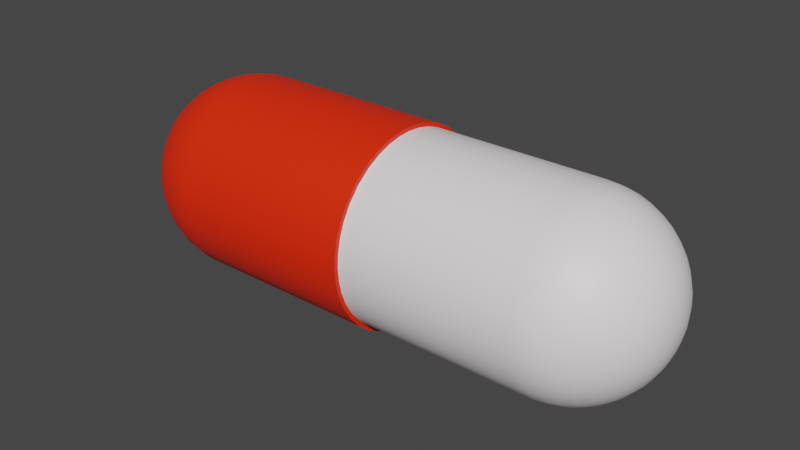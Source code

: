 # Source: antibiotic.blend  (saved by Blender 3.3.6; exported with 4.5.12 LTS)
import bpy
from mathutils import Matrix  # noqa: F401  (used for matrix-valued properties, if any)

bpy.ops.wm.read_factory_settings(use_empty=True)
scene = bpy.context.scene
scene.name = 'Scene'

# ---- collections
col_collection = bpy.data.collections.new('Collection'); scene.collection.children.link(col_collection)

# ---- materials (node trees are filled in below, after node groups)
mat_material_001 = bpy.data.materials.new('Material.001')
mat_material_001.use_transparent_shadow = False
mat_material_002 = bpy.data.materials.new('Material.002')
mat_material_002.use_transparent_shadow = False

# ---- node groups
ng_auto_smooth = bpy.data.node_groups.new('Auto Smooth', 'GeometryNodeTree')
_s = ng_auto_smooth.interface.new_socket(name='Geometry', in_out='OUTPUT', socket_type='NodeSocketGeometry')
_s = ng_auto_smooth.interface.new_socket(name='Geometry', in_out='INPUT', socket_type='NodeSocketGeometry')
_s = ng_auto_smooth.interface.new_socket(name='Angle', in_out='INPUT', socket_type='NodeSocketFloat')
_s.subtype = 'ANGLE'
_s.min_value = 0.0
_s.max_value = 3.142
ng_auto_smooth.is_modifier = True
_N = ng_auto_smooth.nodes; _L = ng_auto_smooth.links
n0 = _N.new('NodeGroupOutput'); n0.name = 'Group Output'; n0.location = (480, -100)
n1 = _N.new('NodeGroupInput'); n1.name = 'Group Input'; n1.location = (-420, -300)
n2 = _N.new('NodeGroupInput'); n2.name = 'Group Input.001'; n2.location = (-60, -100)
n3 = _N.new('GeometryNodeSetShadeSmooth'); n3.name = 'Set Shade Smooth'; n3.location = (120, -100)
n3.domain = 'EDGE'
n4 = _N.new('GeometryNodeSetShadeSmooth'); n4.name = 'Set Shade Smooth.001'; n4.location = (300, -100)
n5 = _N.new('GeometryNodeInputMeshEdgeAngle'); n5.name = 'Edge Angle'; n5.location = (-420, -220)
n6 = _N.new('GeometryNodeInputEdgeSmooth'); n6.name = 'Is Edge Smooth'; n6.location = (-60, -160)
n7 = _N.new('GeometryNodeInputShadeSmooth'); n7.name = 'Is Face Smooth'; n7.location = (-240, -340)
n8 = _N.new('FunctionNodeBooleanMath'); n8.name = 'Boolean Math'; n8.location = (-60, -220)
n9 = _N.new('FunctionNodeCompare'); n9.name = 'Compare'; n9.location = (-240, -180)
n9.operation = 'LESS_EQUAL'
_L.new(n5.outputs[0], n9.inputs[0])
_L.new(n4.outputs[0], n0.inputs[0])
_L.new(n1.outputs[1], n9.inputs[1])
_L.new(n9.outputs[0], n8.inputs[0])
_L.new(n7.outputs[0], n8.inputs[1])
_L.new(n2.outputs[0], n3.inputs[0])
_L.new(n6.outputs[0], n3.inputs[1])
_L.new(n3.outputs[0], n4.inputs[0])
_L.new(n8.outputs[0], n3.inputs[2])
n0.is_active_output = True

# ---- material node trees
mat_material_001.use_nodes = True; mat_material_001.node_tree.nodes.clear()
_N = mat_material_001.node_tree.nodes; _L = mat_material_001.node_tree.links
n0 = _N.new('ShaderNodeBsdfPrincipled'); n0.name = 'Principled BSDF'; n0.location = (10, 300)
n0.distribution = 'GGX'
n0.subsurface_method = 'RANDOM_WALK_SKIN'
n0.inputs[0].default_value = (1.0, 0.9305, 0.966, 1.0)
n0.inputs[3].default_value = 1.45
n0.inputs[27].default_value = (0.0, 0.0, 0.0, 1.0)
n0.inputs[28].default_value = 1.0
n1 = _N.new('ShaderNodeOutputMaterial'); n1.name = 'Material Output'; n1.location = (300, 300)
_L.new(n0.outputs[0], n1.inputs[0])
n1.is_active_output = True
mat_material_002.use_nodes = True; mat_material_002.node_tree.nodes.clear()
_N = mat_material_002.node_tree.nodes; _L = mat_material_002.node_tree.links
n0 = _N.new('ShaderNodeBsdfPrincipled'); n0.name = 'Principled BSDF'; n0.location = (10, 300)
n0.distribution = 'GGX'
n0.subsurface_method = 'RANDOM_WALK_SKIN'
n0.inputs[0].default_value = (1.0, 0.02324, 0.0, 1.0)
n0.inputs[3].default_value = 1.45
n0.inputs[27].default_value = (0.0, 0.0, 0.0, 1.0)
n0.inputs[28].default_value = 1.0
n1 = _N.new('ShaderNodeOutputMaterial'); n1.name = 'Material Output'; n1.location = (300, 300)
_L.new(n0.outputs[0], n1.inputs[0])
n1.is_active_output = True

# ---- world
world_world = bpy.data.worlds.new('World'); scene.world = world_world
world_world.use_nodes = True; world_world.node_tree.nodes.clear()
_N = world_world.node_tree.nodes; _L = world_world.node_tree.links
n0 = _N.new('ShaderNodeOutputWorld'); n0.name = 'World Output'; n0.location = (300, 300)
n1 = _N.new('ShaderNodeBackground'); n1.name = 'Background'; n1.location = (10, 300)
n1.inputs[0].default_value = (0.05088, 0.05088, 0.05088, 1.0)
_L.new(n1.outputs[0], n0.inputs[0])
n0.is_active_output = True
world_world.color = (0.05088, 0.05088, 0.05088)
world_world.use_sun_shadow = False
world_world.sun_shadow_jitter_overblur = 0.0

# ---- meshes
me_roundcube = bpy.data.meshes.new('Roundcube')
me_roundcube.from_pydata([(2.452, 0.5774, -0.5774), (2.337, 0.6272, -0.6272), (2.221, 0.6633, -0.6633), (2.106, 0.688, -0.688), (1.99, 0.7024, -0.7024), (1.875, 0.7071, -0.7071), (-0.04595, 0.7071, -0.7071), (2.502, 0.6272, -0.4619), (2.377, 0.7047, -0.5017), (2.251, 0.7595, -0.5307), (2.126, 0.7963, -0.5504), (2.0, 0.8176, -0.5619), (1.875, 0.8246, -0.5657), (-0.04595, 0.8246, -0.5657), (2.538, 0.6633, -0.3464), (2.406, 0.7595, -0.3763), (2.273, 0.8266, -0.398), (2.14, 0.8713, -0.4128), (2.008, 0.8971, -0.4214), (1.875, 0.9055, -0.4243), (-0.04595, 0.9055, -0.4243), (2.563, 0.688, -0.2309), (2.425, 0.7963, -0.2509), (2.288, 0.8713, -0.2653), (2.15, 0.9212, -0.2752), (2.013, 0.9498, -0.281), (1.875, 0.9592, -0.2828), (-0.04595, 0.9592, -0.2828), (2.577, 0.7024, -0.1155), (2.437, 0.8176, -0.1254), (2.296, 0.8971, -0.1327), (2.156, 0.9498, -0.1376), (2.015, 0.9801, -0.1405), (1.875, 0.9899, -0.1414), (-0.04595, 0.9899, -0.1414), (2.582, 0.7071, 0.0), (2.441, 0.8246, 0.0), (2.299, 0.9055, 0.0), (2.158, 0.9592, 0.0), (2.016, 0.9899, 0.0), (1.875, 1.0, 0.0), (-0.04595, 1.0, 0.0), (2.577, 0.7024, 0.1155), (2.437, 0.8176, 0.1254), (2.296, 0.8971, 0.1327), (2.156, 0.9498, 0.1376), (2.015, 0.9801, 0.1405), (1.875, 0.9899, 0.1414), (-0.04595, 0.9899, 0.1414), (2.563, 0.688, 0.2309), (2.425, 0.7963, 0.2509), (2.288, 0.8713, 0.2653), (2.15, 0.9212, 0.2752), (2.013, 0.9498, 0.281), (1.875, 0.9592, 0.2828), (-0.04595, 0.9592, 0.2828), (2.538, 0.6633, 0.3464), (2.406, 0.7595, 0.3763), (2.273, 0.8266, 0.398), (2.14, 0.8713, 0.4128), (2.008, 0.8971, 0.4214), (1.875, 0.9055, 0.4243), (-0.04595, 0.9055, 0.4243), (2.502, 0.6272, 0.4619), (2.377, 0.7047, 0.5017), (2.251, 0.7595, 0.5307), (2.126, 0.7963, 0.5504), (2.0, 0.8176, 0.5619), (1.875, 0.8246, 0.5657), (-0.04595, 0.8246, 0.5657), (-0.04595, -0.7071, -0.7071), (1.875, -0.7071, -0.7071), (1.99, -0.7024, -0.7024), (2.106, -0.688, -0.688), (2.221, -0.6633, -0.6633), (2.337, -0.6272, -0.6272), (-0.04595, -0.8246, -0.5657), (1.875, -0.8246, -0.5657), (2.0, -0.8176, -0.5619), (2.126, -0.7963, -0.5504), (2.251, -0.7595, -0.5307), (2.377, -0.7047, -0.5017), (-0.04595, -0.9055, -0.4243), (1.875, -0.9055, -0.4243), (2.008, -0.8971, -0.4214), (2.14, -0.8713, -0.4128), (2.273, -0.8266, -0.398), (2.406, -0.7595, -0.3763), (-0.04595, -0.9592, -0.2828), (1.875, -0.9592, -0.2828), (2.013, -0.9498, -0.281), (2.15, -0.9212, -0.2752), (2.288, -0.8713, -0.2653), (2.425, -0.7963, -0.2509), (-0.04595, -0.9899, -0.1414), (1.875, -0.9899, -0.1414), (2.015, -0.9801, -0.1405), (2.156, -0.9498, -0.1376), (2.296, -0.8971, -0.1327), (2.437, -0.8176, -0.1254), (-0.04595, -1.0, 0.0), (1.875, -1.0, 0.0), (2.016, -0.9899, 0.0), (2.158, -0.9592, 0.0), (2.299, -0.9055, 0.0), (2.441, -0.8246, 0.0), (-0.04595, -0.9899, 0.1414), (1.875, -0.9899, 0.1414), (2.015, -0.9801, 0.1405), (2.156, -0.9498, 0.1376), (2.296, -0.8971, 0.1327), (2.437, -0.8176, 0.1254), (-0.04595, -0.9592, 0.2828), (1.875, -0.9592, 0.2828), (2.013, -0.9498, 0.281), (2.15, -0.9212, 0.2752), (2.288, -0.8713, 0.2653), (2.425, -0.7963, 0.2509), (-0.04595, -0.9055, 0.4243), (1.875, -0.9055, 0.4243), (2.008, -0.8971, 0.4214), (2.14, -0.8713, 0.4128), (2.273, -0.8266, 0.398), (2.406, -0.7595, 0.3763), (-0.04595, -0.8246, 0.5657), (1.875, -0.8246, 0.5657), (2.0, -0.8176, 0.5619), (2.126, -0.7963, 0.5504), (2.251, -0.7595, 0.5307), (2.377, -0.7047, 0.5017), (2.452, -0.5774, -0.5774), (2.502, -0.4619, -0.6272), (2.538, -0.3464, -0.6633), (2.563, -0.2309, -0.688), (2.577, -0.1155, -0.7024), (2.582, 0.0, -0.7071), (2.577, 0.1155, -0.7024), (2.563, 0.2309, -0.688), (2.538, 0.3464, -0.6633), (2.502, 0.4619, -0.6272), (2.502, -0.6272, -0.4619), (2.58, -0.5017, -0.5017), (2.634, -0.3763, -0.5307), (2.671, -0.2509, -0.5504), (2.693, -0.1254, -0.5619), (2.7, 0.0, -0.5657), (2.693, 0.1254, -0.5619), (2.671, 0.2509, -0.5504), (2.634, 0.3763, -0.5307), (2.58, 0.5017, -0.5017), (2.538, -0.6633, -0.3464), (2.634, -0.5307, -0.3763), (2.702, -0.398, -0.398), (2.746, -0.2653, -0.4128), (2.772, -0.1327, -0.4214), (2.781, 0.0, -0.4243), (2.772, 0.1327, -0.4214), (2.746, 0.2653, -0.4128), (2.702, 0.398, -0.398), (2.634, 0.5307, -0.3763), (2.563, -0.688, -0.2309), (2.671, -0.5504, -0.2509), (2.746, -0.4128, -0.2653), (2.796, -0.2752, -0.2752), (2.825, -0.1376, -0.281), (2.834, 0.0, -0.2828), (2.825, 0.1376, -0.281), (2.796, 0.2752, -0.2752), (2.746, 0.4128, -0.2653), (2.671, 0.5504, -0.2509), (2.577, -0.7024, -0.1155), (2.693, -0.5619, -0.1254), (2.772, -0.4214, -0.1327), (2.825, -0.281, -0.1376), (2.855, -0.1405, -0.1405), (2.865, 0.0, -0.1414), (2.855, 0.1405, -0.1405), (2.825, 0.281, -0.1376), (2.772, 0.4214, -0.1327), (2.693, 0.5619, -0.1254), (2.582, -0.7071, 0.0), (2.7, -0.5657, 0.0), (2.781, -0.4243, 0.0), (2.834, -0.2828, 0.0), (2.865, -0.1414, 0.0), (2.875, 0.0, 0.0), (2.865, 0.1414, 0.0), (2.834, 0.2828, 0.0), (2.781, 0.4243, 0.0), (2.7, 0.5657, 0.0), (2.577, -0.7024, 0.1155), (2.693, -0.5619, 0.1254), (2.772, -0.4214, 0.1327), (2.825, -0.281, 0.1376), (2.855, -0.1405, 0.1405), (2.865, 0.0, 0.1414), (2.855, 0.1405, 0.1405), (2.825, 0.281, 0.1376), (2.772, 0.4214, 0.1327), (2.693, 0.5619, 0.1254), (2.563, -0.688, 0.2309), (2.671, -0.5504, 0.2509), (2.746, -0.4128, 0.2653), (2.796, -0.2752, 0.2752), (2.825, -0.1376, 0.281), (2.834, 0.0, 0.2828), (2.825, 0.1376, 0.281), (2.796, 0.2752, 0.2752), (2.746, 0.4128, 0.2653), (2.671, 0.5504, 0.2509), (2.538, -0.6633, 0.3464), (2.634, -0.5307, 0.3763), (2.702, -0.398, 0.398), (2.746, -0.2653, 0.4128), (2.772, -0.1327, 0.4214), (2.781, 0.0, 0.4243), (2.772, 0.1327, 0.4214), (2.746, 0.2653, 0.4128), (2.702, 0.398, 0.398), (2.634, 0.5307, 0.3763), (2.502, -0.6272, 0.4619), (2.58, -0.5017, 0.5017), (2.634, -0.3763, 0.5307), (2.671, -0.2509, 0.5504), (2.693, -0.1254, 0.5619), (2.7, 0.0, 0.5657), (2.693, 0.1254, 0.5619), (2.671, 0.2509, 0.5504), (2.634, 0.3763, 0.5307), (2.58, 0.5017, 0.5017), (2.377, -0.5017, -0.7047), (2.251, -0.5307, -0.7595), (2.126, -0.5504, -0.7963), (2.0, -0.5619, -0.8176), (1.875, -0.5657, -0.8246), (-0.04595, -0.5657, -0.8246), (2.406, -0.3763, -0.7595), (2.273, -0.398, -0.8266), (2.14, -0.4128, -0.8713), (2.008, -0.4214, -0.8971), (1.875, -0.4243, -0.9055), (-0.04595, -0.4243, -0.9055), (2.425, -0.2509, -0.7963), (2.288, -0.2653, -0.8713), (2.15, -0.2752, -0.9212), (2.013, -0.281, -0.9498), (1.875, -0.2828, -0.9592), (-0.04595, -0.2828, -0.9592), (2.437, -0.1254, -0.8176), (2.296, -0.1327, -0.8971), (2.156, -0.1376, -0.9498), (2.015, -0.1405, -0.9801), (1.875, -0.1414, -0.9899), (-0.04595, -0.1414, -0.9899), (2.441, 0.0, -0.8246), (2.299, 0.0, -0.9055), (2.158, 0.0, -0.9592), (2.016, 0.0, -0.9899), (1.875, 0.0, -1.0), (-0.04595, 0.0, -1.0), (2.437, 0.1254, -0.8176), (2.296, 0.1327, -0.8971), (2.156, 0.1376, -0.9498), (2.015, 0.1405, -0.9801), (1.875, 0.1414, -0.9899), (-0.04595, 0.1414, -0.9899), (2.425, 0.2509, -0.7963), (2.288, 0.2653, -0.8713), (2.15, 0.2752, -0.9212), (2.013, 0.281, -0.9498), (1.875, 0.2828, -0.9592), (-0.04595, 0.2828, -0.9592), (2.406, 0.3763, -0.7595), (2.273, 0.398, -0.8266), (2.14, 0.4128, -0.8713), (2.008, 0.4214, -0.8971), (1.875, 0.4243, -0.9055), (-0.04595, 0.4243, -0.9055), (2.377, 0.5017, -0.7047), (2.251, 0.5307, -0.7595), (2.126, 0.5504, -0.7963), (2.0, 0.5619, -0.8176), (1.875, 0.5657, -0.8246), (-0.04595, 0.5657, -0.8246), (2.452, 0.5774, 0.5774), (2.337, 0.6272, 0.6272), (2.221, 0.6633, 0.6633), (2.106, 0.688, 0.688), (1.99, 0.7024, 0.7024), (1.875, 0.7071, 0.7071), (-0.04595, 0.7071, 0.7071), (2.502, 0.4619, 0.6272), (2.377, 0.5017, 0.7047), (2.251, 0.5307, 0.7595), (2.126, 0.5504, 0.7963), (2.0, 0.5619, 0.8176), (1.875, 0.5657, 0.8246), (-0.04595, 0.5657, 0.8246), (2.538, 0.3464, 0.6633), (2.406, 0.3763, 0.7595), (2.273, 0.398, 0.8266), (2.14, 0.4128, 0.8713), (2.008, 0.4214, 0.8971), (1.875, 0.4243, 0.9055), (-0.04595, 0.4243, 0.9055), (2.563, 0.2309, 0.688), (2.425, 0.2509, 0.7963), (2.288, 0.2653, 0.8713), (2.15, 0.2752, 0.9212), (2.013, 0.281, 0.9498), (1.875, 0.2828, 0.9592), (-0.04595, 0.2828, 0.9592), (2.577, 0.1155, 0.7024), (2.437, 0.1254, 0.8176), (2.296, 0.1327, 0.8971), (2.156, 0.1376, 0.9498), (2.015, 0.1405, 0.9801), (1.875, 0.1414, 0.9899), (-0.04595, 0.1414, 0.9899), (2.582, 0.0, 0.7071), (2.441, 0.0, 0.8246), (2.299, 0.0, 0.9055), (2.158, 0.0, 0.9592), (2.016, 0.0, 0.9899), (1.875, 0.0, 1.0), (-0.04595, 0.0, 1.0), (2.577, -0.1155, 0.7024), (2.437, -0.1254, 0.8176), (2.296, -0.1327, 0.8971), (2.156, -0.1376, 0.9498), (2.015, -0.1405, 0.9801), (1.875, -0.1414, 0.9899), (-0.04595, -0.1414, 0.9899), (2.563, -0.2309, 0.688), (2.425, -0.2509, 0.7963), (2.288, -0.2653, 0.8713), (2.15, -0.2752, 0.9212), (2.013, -0.281, 0.9498), (1.875, -0.2828, 0.9592), (-0.04595, -0.2828, 0.9592), (2.538, -0.3464, 0.6633), (2.406, -0.3763, 0.7595), (2.273, -0.398, 0.8266), (2.14, -0.4128, 0.8713), (2.008, -0.4214, 0.8971), (1.875, -0.4243, 0.9055), (-0.04595, -0.4243, 0.9055), (2.502, -0.4619, 0.6272), (2.377, -0.5017, 0.7047), (2.251, -0.5307, 0.7595), (2.126, -0.5504, 0.7963), (2.0, -0.5619, 0.8176), (1.875, -0.5657, 0.8246), (-0.04595, -0.5657, 0.8246), (2.452, -0.5774, 0.5774), (2.337, -0.6272, 0.6272), (2.221, -0.6633, 0.6633), (2.106, -0.688, 0.688), (1.99, -0.7024, 0.7024), (1.875, -0.7071, 0.7071), (-0.04595, -0.7071, 0.7071)], [], [(0, 1, 8, 7), (1, 2, 9, 8), (2, 3, 10, 9), (3, 4, 11, 10), (4, 5, 12, 11), (5, 6, 13, 12), (7, 8, 15, 14), (8, 9, 16, 15), (9, 10, 17, 16), (10, 11, 18, 17), (11, 12, 19, 18), (12, 13, 20, 19), (14, 15, 22, 21), (15, 16, 23, 22), (16, 17, 24, 23), (17, 18, 25, 24), (18, 19, 26, 25), (19, 20, 27, 26), (21, 22, 29, 28), (22, 23, 30, 29), (23, 24, 31, 30), (24, 25, 32, 31), (25, 26, 33, 32), (26, 27, 34, 33), (28, 29, 36, 35), (29, 30, 37, 36), (30, 31, 38, 37), (31, 32, 39, 38), (32, 33, 40, 39), (33, 34, 41, 40), (35, 36, 43, 42), (36, 37, 44, 43), (37, 38, 45, 44), (38, 39, 46, 45), (39, 40, 47, 46), (40, 41, 48, 47), (42, 43, 50, 49), (43, 44, 51, 50), (44, 45, 52, 51), (45, 46, 53, 52), (46, 47, 54, 53), (47, 48, 55, 54), (49, 50, 57, 56), (50, 51, 58, 57), (51, 52, 59, 58), (52, 53, 60, 59), (53, 54, 61, 60), (54, 55, 62, 61), (56, 57, 64, 63), (57, 58, 65, 64), (58, 59, 66, 65), (59, 60, 67, 66), (60, 61, 68, 67), (61, 62, 69, 68), (63, 64, 285, 284), (64, 65, 286, 285), (65, 66, 287, 286), (66, 67, 288, 287), (67, 68, 289, 288), (68, 69, 290, 289), (70, 71, 77, 76), (71, 72, 78, 77), (72, 73, 79, 78), (73, 74, 80, 79), (74, 75, 81, 80), (75, 130, 140, 81), (76, 77, 83, 82), (77, 78, 84, 83), (78, 79, 85, 84), (79, 80, 86, 85), (80, 81, 87, 86), (81, 140, 150, 87), (82, 83, 89, 88), (83, 84, 90, 89), (84, 85, 91, 90), (85, 86, 92, 91), (86, 87, 93, 92), (87, 150, 160, 93), (88, 89, 95, 94), (89, 90, 96, 95), (90, 91, 97, 96), (91, 92, 98, 97), (92, 93, 99, 98), (93, 160, 170, 99), (94, 95, 101, 100), (95, 96, 102, 101), (96, 97, 103, 102), (97, 98, 104, 103), (98, 99, 105, 104), (99, 170, 180, 105), (100, 101, 107, 106), (101, 102, 108, 107), (102, 103, 109, 108), (103, 104, 110, 109), (104, 105, 111, 110), (105, 180, 190, 111), (106, 107, 113, 112), (107, 108, 114, 113), (108, 109, 115, 114), (109, 110, 116, 115), (110, 111, 117, 116), (111, 190, 200, 117), (112, 113, 119, 118), (113, 114, 120, 119), (114, 115, 121, 120), (115, 116, 122, 121), (116, 117, 123, 122), (117, 200, 210, 123), (118, 119, 125, 124), (119, 120, 126, 125), (120, 121, 127, 126), (121, 122, 128, 127), (122, 123, 129, 128), (123, 210, 220, 129), (124, 125, 359, 360), (125, 126, 358, 359), (126, 127, 357, 358), (127, 128, 356, 357), (128, 129, 355, 356), (129, 220, 354, 355), (130, 131, 141, 140), (131, 132, 142, 141), (132, 133, 143, 142), (133, 134, 144, 143), (134, 135, 145, 144), (135, 136, 146, 145), (136, 137, 147, 146), (137, 138, 148, 147), (138, 139, 149, 148), (139, 0, 7, 149), (140, 141, 151, 150), (141, 142, 152, 151), (142, 143, 153, 152), (143, 144, 154, 153), (144, 145, 155, 154), (145, 146, 156, 155), (146, 147, 157, 156), (147, 148, 158, 157), (148, 149, 159, 158), (149, 7, 14, 159), (150, 151, 161, 160), (151, 152, 162, 161), (152, 153, 163, 162), (153, 154, 164, 163), (154, 155, 165, 164), (155, 156, 166, 165), (156, 157, 167, 166), (157, 158, 168, 167), (158, 159, 169, 168), (159, 14, 21, 169), (160, 161, 171, 170), (161, 162, 172, 171), (162, 163, 173, 172), (163, 164, 174, 173), (164, 165, 175, 174), (165, 166, 176, 175), (166, 167, 177, 176), (167, 168, 178, 177), (168, 169, 179, 178), (169, 21, 28, 179), (170, 171, 181, 180), (171, 172, 182, 181), (172, 173, 183, 182), (173, 174, 184, 183), (174, 175, 185, 184), (175, 176, 186, 185), (176, 177, 187, 186), (177, 178, 188, 187), (178, 179, 189, 188), (179, 28, 35, 189), (180, 181, 191, 190), (181, 182, 192, 191), (182, 183, 193, 192), (183, 184, 194, 193), (184, 185, 195, 194), (185, 186, 196, 195), (186, 187, 197, 196), (187, 188, 198, 197), (188, 189, 199, 198), (189, 35, 42, 199), (190, 191, 201, 200), (191, 192, 202, 201), (192, 193, 203, 202), (193, 194, 204, 203), (194, 195, 205, 204), (195, 196, 206, 205), (196, 197, 207, 206), (197, 198, 208, 207), (198, 199, 209, 208), (199, 42, 49, 209), (200, 201, 211, 210), (201, 202, 212, 211), (202, 203, 213, 212), (203, 204, 214, 213), (204, 205, 215, 214), (205, 206, 216, 215), (206, 207, 217, 216), (207, 208, 218, 217), (208, 209, 219, 218), (209, 49, 56, 219), (210, 211, 221, 220), (211, 212, 222, 221), (212, 213, 223, 222), (213, 214, 224, 223), (214, 215, 225, 224), (215, 216, 226, 225), (216, 217, 227, 226), (217, 218, 228, 227), (218, 219, 229, 228), (219, 56, 63, 229), (220, 221, 347, 354), (221, 222, 340, 347), (222, 223, 333, 340), (223, 224, 326, 333), (224, 225, 319, 326), (225, 226, 312, 319), (226, 227, 305, 312), (227, 228, 298, 305), (228, 229, 291, 298), (229, 63, 284, 291), (130, 75, 230, 131), (75, 74, 231, 230), (74, 73, 232, 231), (73, 72, 233, 232), (72, 71, 234, 233), (71, 70, 235, 234), (131, 230, 236, 132), (230, 231, 237, 236), (231, 232, 238, 237), (232, 233, 239, 238), (233, 234, 240, 239), (234, 235, 241, 240), (132, 236, 242, 133), (236, 237, 243, 242), (237, 238, 244, 243), (238, 239, 245, 244), (239, 240, 246, 245), (240, 241, 247, 246), (133, 242, 248, 134), (242, 243, 249, 248), (243, 244, 250, 249), (244, 245, 251, 250), (245, 246, 252, 251), (246, 247, 253, 252), (134, 248, 254, 135), (248, 249, 255, 254), (249, 250, 256, 255), (250, 251, 257, 256), (251, 252, 258, 257), (252, 253, 259, 258), (135, 254, 260, 136), (254, 255, 261, 260), (255, 256, 262, 261), (256, 257, 263, 262), (257, 258, 264, 263), (258, 259, 265, 264), (136, 260, 266, 137), (260, 261, 267, 266), (261, 262, 268, 267), (262, 263, 269, 268), (263, 264, 270, 269), (264, 265, 271, 270), (137, 266, 272, 138), (266, 267, 273, 272), (267, 268, 274, 273), (268, 269, 275, 274), (269, 270, 276, 275), (270, 271, 277, 276), (138, 272, 278, 139), (272, 273, 279, 278), (273, 274, 280, 279), (274, 275, 281, 280), (275, 276, 282, 281), (276, 277, 283, 282), (139, 278, 1, 0), (278, 279, 2, 1), (279, 280, 3, 2), (280, 281, 4, 3), (281, 282, 5, 4), (282, 283, 6, 5), (284, 285, 292, 291), (285, 286, 293, 292), (286, 287, 294, 293), (287, 288, 295, 294), (288, 289, 296, 295), (289, 290, 297, 296), (291, 292, 299, 298), (292, 293, 300, 299), (293, 294, 301, 300), (294, 295, 302, 301), (295, 296, 303, 302), (296, 297, 304, 303), (298, 299, 306, 305), (299, 300, 307, 306), (300, 301, 308, 307), (301, 302, 309, 308), (302, 303, 310, 309), (303, 304, 311, 310), (305, 306, 313, 312), (306, 307, 314, 313), (307, 308, 315, 314), (308, 309, 316, 315), (309, 310, 317, 316), (310, 311, 318, 317), (312, 313, 320, 319), (313, 314, 321, 320), (314, 315, 322, 321), (315, 316, 323, 322), (316, 317, 324, 323), (317, 318, 325, 324), (319, 320, 327, 326), (320, 321, 328, 327), (321, 322, 329, 328), (322, 323, 330, 329), (323, 324, 331, 330), (324, 325, 332, 331), (326, 327, 334, 333), (327, 328, 335, 334), (328, 329, 336, 335), (329, 330, 337, 336), (330, 331, 338, 337), (331, 332, 339, 338), (333, 334, 341, 340), (334, 335, 342, 341), (335, 336, 343, 342), (336, 337, 344, 343), (337, 338, 345, 344), (338, 339, 346, 345), (340, 341, 348, 347), (341, 342, 349, 348), (342, 343, 350, 349), (343, 344, 351, 350), (344, 345, 352, 351), (345, 346, 353, 352), (347, 348, 355, 354), (348, 349, 356, 355), (349, 350, 357, 356), (350, 351, 358, 357), (351, 352, 359, 358), (352, 353, 360, 359), (360, 353, 346, 339, 332, 325, 318, 311, 304, 297, 290, 69, 62, 55, 48, 41, 34, 27, 20, 13, 6, 283, 277, 271, 265, 259, 253, 247, 241, 235, 70, 76, 82, 88, 94, 100, 106, 112, 118, 124)])
me_roundcube.polygons.foreach_set('use_smooth', [True] * 341)
me_roundcube.materials.append(mat_material_001)
me_roundcube.update()
me_roundcube_001 = bpy.data.meshes.new('Roundcube.001')
me_roundcube_001.from_pydata([(2.452, 0.5774, -0.5774), (2.337, 0.6272, -0.6272), (2.221, 0.6633, -0.6633), (2.106, 0.688, -0.688), (1.99, 0.7024, -0.7024), (1.875, 0.7071, -0.7071), (-0.04595, 0.7071, -0.7071), (2.502, 0.6272, -0.4619), (2.377, 0.7047, -0.5017), (2.251, 0.7595, -0.5307), (2.126, 0.7963, -0.5504), (2.0, 0.8176, -0.5619), (1.875, 0.8246, -0.5657), (-0.04595, 0.8246, -0.5657), (2.538, 0.6633, -0.3464), (2.406, 0.7595, -0.3763), (2.273, 0.8266, -0.398), (2.14, 0.8713, -0.4128), (2.008, 0.8971, -0.4214), (1.875, 0.9055, -0.4243), (-0.04595, 0.9055, -0.4243), (2.563, 0.688, -0.2309), (2.425, 0.7963, -0.2509), (2.288, 0.8713, -0.2653), (2.15, 0.9212, -0.2752), (2.013, 0.9498, -0.281), (1.875, 0.9592, -0.2828), (-0.04595, 0.9592, -0.2828), (2.577, 0.7024, -0.1155), (2.437, 0.8176, -0.1254), (2.296, 0.8971, -0.1327), (2.156, 0.9498, -0.1376), (2.015, 0.9801, -0.1405), (1.875, 0.9899, -0.1414), (-0.04595, 0.9899, -0.1414), (2.582, 0.7071, 0.0), (2.441, 0.8246, 0.0), (2.299, 0.9055, 0.0), (2.158, 0.9592, 0.0), (2.016, 0.9899, 0.0), (1.875, 1.0, 0.0), (-0.04595, 1.0, 0.0), (2.577, 0.7024, 0.1155), (2.437, 0.8176, 0.1254), (2.296, 0.8971, 0.1327), (2.156, 0.9498, 0.1376), (2.015, 0.9801, 0.1405), (1.875, 0.9899, 0.1414), (-0.04595, 0.9899, 0.1414), (2.563, 0.688, 0.2309), (2.425, 0.7963, 0.2509), (2.288, 0.8713, 0.2653), (2.15, 0.9212, 0.2752), (2.013, 0.9498, 0.281), (1.875, 0.9592, 0.2828), (-0.04595, 0.9592, 0.2828), (2.538, 0.6633, 0.3464), (2.406, 0.7595, 0.3763), (2.273, 0.8266, 0.398), (2.14, 0.8713, 0.4128), (2.008, 0.8971, 0.4214), (1.875, 0.9055, 0.4243), (-0.04595, 0.9055, 0.4243), (2.502, 0.6272, 0.4619), (2.377, 0.7047, 0.5017), (2.251, 0.7595, 0.5307), (2.126, 0.7963, 0.5504), (2.0, 0.8176, 0.5619), (1.875, 0.8246, 0.5657), (-0.04595, 0.8246, 0.5657), (-0.04595, -0.7071, -0.7071), (1.875, -0.7071, -0.7071), (1.99, -0.7024, -0.7024), (2.106, -0.688, -0.688), (2.221, -0.6633, -0.6633), (2.337, -0.6272, -0.6272), (-0.04595, -0.8246, -0.5657), (1.875, -0.8246, -0.5657), (2.0, -0.8176, -0.5619), (2.126, -0.7963, -0.5504), (2.251, -0.7595, -0.5307), (2.377, -0.7047, -0.5017), (-0.04595, -0.9055, -0.4243), (1.875, -0.9055, -0.4243), (2.008, -0.8971, -0.4214), (2.14, -0.8713, -0.4128), (2.273, -0.8266, -0.398), (2.406, -0.7595, -0.3763), (-0.04595, -0.9592, -0.2828), (1.875, -0.9592, -0.2828), (2.013, -0.9498, -0.281), (2.15, -0.9212, -0.2752), (2.288, -0.8713, -0.2653), (2.425, -0.7963, -0.2509), (-0.04595, -0.9899, -0.1414), (1.875, -0.9899, -0.1414), (2.015, -0.9801, -0.1405), (2.156, -0.9498, -0.1376), (2.296, -0.8971, -0.1327), (2.437, -0.8176, -0.1254), (-0.04595, -1.0, 0.0), (1.875, -1.0, 0.0), (2.016, -0.9899, 0.0), (2.158, -0.9592, 0.0), (2.299, -0.9055, 0.0), (2.441, -0.8246, 0.0), (-0.04595, -0.9899, 0.1414), (1.875, -0.9899, 0.1414), (2.015, -0.9801, 0.1405), (2.156, -0.9498, 0.1376), (2.296, -0.8971, 0.1327), (2.437, -0.8176, 0.1254), (-0.04595, -0.9592, 0.2828), (1.875, -0.9592, 0.2828), (2.013, -0.9498, 0.281), (2.15, -0.9212, 0.2752), (2.288, -0.8713, 0.2653), (2.425, -0.7963, 0.2509), (-0.04595, -0.9055, 0.4243), (1.875, -0.9055, 0.4243), (2.008, -0.8971, 0.4214), (2.14, -0.8713, 0.4128), (2.273, -0.8266, 0.398), (2.406, -0.7595, 0.3763), (-0.04595, -0.8246, 0.5657), (1.875, -0.8246, 0.5657), (2.0, -0.8176, 0.5619), (2.126, -0.7963, 0.5504), (2.251, -0.7595, 0.5307), (2.377, -0.7047, 0.5017), (2.452, -0.5774, -0.5774), (2.502, -0.4619, -0.6272), (2.538, -0.3464, -0.6633), (2.563, -0.2309, -0.688), (2.577, -0.1155, -0.7024), (2.582, 0.0, -0.7071), (2.577, 0.1155, -0.7024), (2.563, 0.2309, -0.688), (2.538, 0.3464, -0.6633), (2.502, 0.4619, -0.6272), (2.502, -0.6272, -0.4619), (2.58, -0.5017, -0.5017), (2.634, -0.3763, -0.5307), (2.671, -0.2509, -0.5504), (2.693, -0.1254, -0.5619), (2.7, 0.0, -0.5657), (2.693, 0.1254, -0.5619), (2.671, 0.2509, -0.5504), (2.634, 0.3763, -0.5307), (2.58, 0.5017, -0.5017), (2.538, -0.6633, -0.3464), (2.634, -0.5307, -0.3763), (2.702, -0.398, -0.398), (2.746, -0.2653, -0.4128), (2.772, -0.1327, -0.4214), (2.781, 0.0, -0.4243), (2.772, 0.1327, -0.4214), (2.746, 0.2653, -0.4128), (2.702, 0.398, -0.398), (2.634, 0.5307, -0.3763), (2.563, -0.688, -0.2309), (2.671, -0.5504, -0.2509), (2.746, -0.4128, -0.2653), (2.796, -0.2752, -0.2752), (2.825, -0.1376, -0.281), (2.834, 0.0, -0.2828), (2.825, 0.1376, -0.281), (2.796, 0.2752, -0.2752), (2.746, 0.4128, -0.2653), (2.671, 0.5504, -0.2509), (2.577, -0.7024, -0.1155), (2.693, -0.5619, -0.1254), (2.772, -0.4214, -0.1327), (2.825, -0.281, -0.1376), (2.855, -0.1405, -0.1405), (2.865, 0.0, -0.1414), (2.855, 0.1405, -0.1405), (2.825, 0.281, -0.1376), (2.772, 0.4214, -0.1327), (2.693, 0.5619, -0.1254), (2.582, -0.7071, 0.0), (2.7, -0.5657, 0.0), (2.781, -0.4243, 0.0), (2.834, -0.2828, 0.0), (2.865, -0.1414, 0.0), (2.875, 0.0, 0.0), (2.865, 0.1414, 0.0), (2.834, 0.2828, 0.0), (2.781, 0.4243, 0.0), (2.7, 0.5657, 0.0), (2.577, -0.7024, 0.1155), (2.693, -0.5619, 0.1254), (2.772, -0.4214, 0.1327), (2.825, -0.281, 0.1376), (2.855, -0.1405, 0.1405), (2.865, 0.0, 0.1414), (2.855, 0.1405, 0.1405), (2.825, 0.281, 0.1376), (2.772, 0.4214, 0.1327), (2.693, 0.5619, 0.1254), (2.563, -0.688, 0.2309), (2.671, -0.5504, 0.2509), (2.746, -0.4128, 0.2653), (2.796, -0.2752, 0.2752), (2.825, -0.1376, 0.281), (2.834, 0.0, 0.2828), (2.825, 0.1376, 0.281), (2.796, 0.2752, 0.2752), (2.746, 0.4128, 0.2653), (2.671, 0.5504, 0.2509), (2.538, -0.6633, 0.3464), (2.634, -0.5307, 0.3763), (2.702, -0.398, 0.398), (2.746, -0.2653, 0.4128), (2.772, -0.1327, 0.4214), (2.781, 0.0, 0.4243), (2.772, 0.1327, 0.4214), (2.746, 0.2653, 0.4128), (2.702, 0.398, 0.398), (2.634, 0.5307, 0.3763), (2.502, -0.6272, 0.4619), (2.58, -0.5017, 0.5017), (2.634, -0.3763, 0.5307), (2.671, -0.2509, 0.5504), (2.693, -0.1254, 0.5619), (2.7, 0.0, 0.5657), (2.693, 0.1254, 0.5619), (2.671, 0.2509, 0.5504), (2.634, 0.3763, 0.5307), (2.58, 0.5017, 0.5017), (2.377, -0.5017, -0.7047), (2.251, -0.5307, -0.7595), (2.126, -0.5504, -0.7963), (2.0, -0.5619, -0.8176), (1.875, -0.5657, -0.8246), (-0.04595, -0.5657, -0.8246), (2.406, -0.3763, -0.7595), (2.273, -0.398, -0.8266), (2.14, -0.4128, -0.8713), (2.008, -0.4214, -0.8971), (1.875, -0.4243, -0.9055), (-0.04595, -0.4243, -0.9055), (2.425, -0.2509, -0.7963), (2.288, -0.2653, -0.8713), (2.15, -0.2752, -0.9212), (2.013, -0.281, -0.9498), (1.875, -0.2828, -0.9592), (-0.04595, -0.2828, -0.9592), (2.437, -0.1254, -0.8176), (2.296, -0.1327, -0.8971), (2.156, -0.1376, -0.9498), (2.015, -0.1405, -0.9801), (1.875, -0.1414, -0.9899), (-0.04595, -0.1414, -0.9899), (2.441, 0.0, -0.8246), (2.299, 0.0, -0.9055), (2.158, 0.0, -0.9592), (2.016, 0.0, -0.9899), (1.875, 0.0, -1.0), (-0.04595, 0.0, -1.0), (2.437, 0.1254, -0.8176), (2.296, 0.1327, -0.8971), (2.156, 0.1376, -0.9498), (2.015, 0.1405, -0.9801), (1.875, 0.1414, -0.9899), (-0.04595, 0.1414, -0.9899), (2.425, 0.2509, -0.7963), (2.288, 0.2653, -0.8713), (2.15, 0.2752, -0.9212), (2.013, 0.281, -0.9498), (1.875, 0.2828, -0.9592), (-0.04595, 0.2828, -0.9592), (2.406, 0.3763, -0.7595), (2.273, 0.398, -0.8266), (2.14, 0.4128, -0.8713), (2.008, 0.4214, -0.8971), (1.875, 0.4243, -0.9055), (-0.04595, 0.4243, -0.9055), (2.377, 0.5017, -0.7047), (2.251, 0.5307, -0.7595), (2.126, 0.5504, -0.7963), (2.0, 0.5619, -0.8176), (1.875, 0.5657, -0.8246), (-0.04595, 0.5657, -0.8246), (2.452, 0.5774, 0.5774), (2.337, 0.6272, 0.6272), (2.221, 0.6633, 0.6633), (2.106, 0.688, 0.688), (1.99, 0.7024, 0.7024), (1.875, 0.7071, 0.7071), (-0.04595, 0.7071, 0.7071), (2.502, 0.4619, 0.6272), (2.377, 0.5017, 0.7047), (2.251, 0.5307, 0.7595), (2.126, 0.5504, 0.7963), (2.0, 0.5619, 0.8176), (1.875, 0.5657, 0.8246), (-0.04595, 0.5657, 0.8246), (2.538, 0.3464, 0.6633), (2.406, 0.3763, 0.7595), (2.273, 0.398, 0.8266), (2.14, 0.4128, 0.8713), (2.008, 0.4214, 0.8971), (1.875, 0.4243, 0.9055), (-0.04595, 0.4243, 0.9055), (2.563, 0.2309, 0.688), (2.425, 0.2509, 0.7963), (2.288, 0.2653, 0.8713), (2.15, 0.2752, 0.9212), (2.013, 0.281, 0.9498), (1.875, 0.2828, 0.9592), (-0.04595, 0.2828, 0.9592), (2.577, 0.1155, 0.7024), (2.437, 0.1254, 0.8176), (2.296, 0.1327, 0.8971), (2.156, 0.1376, 0.9498), (2.015, 0.1405, 0.9801), (1.875, 0.1414, 0.9899), (-0.04595, 0.1414, 0.9899), (2.582, 0.0, 0.7071), (2.441, 0.0, 0.8246), (2.299, 0.0, 0.9055), (2.158, 0.0, 0.9592), (2.016, 0.0, 0.9899), (1.875, 0.0, 1.0), (-0.04595, 0.0, 1.0), (2.577, -0.1155, 0.7024), (2.437, -0.1254, 0.8176), (2.296, -0.1327, 0.8971), (2.156, -0.1376, 0.9498), (2.015, -0.1405, 0.9801), (1.875, -0.1414, 0.9899), (-0.04595, -0.1414, 0.9899), (2.563, -0.2309, 0.688), (2.425, -0.2509, 0.7963), (2.288, -0.2653, 0.8713), (2.15, -0.2752, 0.9212), (2.013, -0.281, 0.9498), (1.875, -0.2828, 0.9592), (-0.04595, -0.2828, 0.9592), (2.538, -0.3464, 0.6633), (2.406, -0.3763, 0.7595), (2.273, -0.398, 0.8266), (2.14, -0.4128, 0.8713), (2.008, -0.4214, 0.8971), (1.875, -0.4243, 0.9055), (-0.04595, -0.4243, 0.9055), (2.502, -0.4619, 0.6272), (2.377, -0.5017, 0.7047), (2.251, -0.5307, 0.7595), (2.126, -0.5504, 0.7963), (2.0, -0.5619, 0.8176), (1.875, -0.5657, 0.8246), (-0.04595, -0.5657, 0.8246), (2.452, -0.5774, 0.5774), (2.337, -0.6272, 0.6272), (2.221, -0.6633, 0.6633), (2.106, -0.688, 0.688), (1.99, -0.7024, 0.7024), (1.875, -0.7071, 0.7071), (-0.04595, -0.7071, 0.7071)], [], [(0, 1, 8, 7), (1, 2, 9, 8), (2, 3, 10, 9), (3, 4, 11, 10), (4, 5, 12, 11), (5, 6, 13, 12), (7, 8, 15, 14), (8, 9, 16, 15), (9, 10, 17, 16), (10, 11, 18, 17), (11, 12, 19, 18), (12, 13, 20, 19), (14, 15, 22, 21), (15, 16, 23, 22), (16, 17, 24, 23), (17, 18, 25, 24), (18, 19, 26, 25), (19, 20, 27, 26), (21, 22, 29, 28), (22, 23, 30, 29), (23, 24, 31, 30), (24, 25, 32, 31), (25, 26, 33, 32), (26, 27, 34, 33), (28, 29, 36, 35), (29, 30, 37, 36), (30, 31, 38, 37), (31, 32, 39, 38), (32, 33, 40, 39), (33, 34, 41, 40), (35, 36, 43, 42), (36, 37, 44, 43), (37, 38, 45, 44), (38, 39, 46, 45), (39, 40, 47, 46), (40, 41, 48, 47), (42, 43, 50, 49), (43, 44, 51, 50), (44, 45, 52, 51), (45, 46, 53, 52), (46, 47, 54, 53), (47, 48, 55, 54), (49, 50, 57, 56), (50, 51, 58, 57), (51, 52, 59, 58), (52, 53, 60, 59), (53, 54, 61, 60), (54, 55, 62, 61), (56, 57, 64, 63), (57, 58, 65, 64), (58, 59, 66, 65), (59, 60, 67, 66), (60, 61, 68, 67), (61, 62, 69, 68), (63, 64, 285, 284), (64, 65, 286, 285), (65, 66, 287, 286), (66, 67, 288, 287), (67, 68, 289, 288), (68, 69, 290, 289), (70, 71, 77, 76), (71, 72, 78, 77), (72, 73, 79, 78), (73, 74, 80, 79), (74, 75, 81, 80), (75, 130, 140, 81), (76, 77, 83, 82), (77, 78, 84, 83), (78, 79, 85, 84), (79, 80, 86, 85), (80, 81, 87, 86), (81, 140, 150, 87), (82, 83, 89, 88), (83, 84, 90, 89), (84, 85, 91, 90), (85, 86, 92, 91), (86, 87, 93, 92), (87, 150, 160, 93), (88, 89, 95, 94), (89, 90, 96, 95), (90, 91, 97, 96), (91, 92, 98, 97), (92, 93, 99, 98), (93, 160, 170, 99), (94, 95, 101, 100), (95, 96, 102, 101), (96, 97, 103, 102), (97, 98, 104, 103), (98, 99, 105, 104), (99, 170, 180, 105), (100, 101, 107, 106), (101, 102, 108, 107), (102, 103, 109, 108), (103, 104, 110, 109), (104, 105, 111, 110), (105, 180, 190, 111), (106, 107, 113, 112), (107, 108, 114, 113), (108, 109, 115, 114), (109, 110, 116, 115), (110, 111, 117, 116), (111, 190, 200, 117), (112, 113, 119, 118), (113, 114, 120, 119), (114, 115, 121, 120), (115, 116, 122, 121), (116, 117, 123, 122), (117, 200, 210, 123), (118, 119, 125, 124), (119, 120, 126, 125), (120, 121, 127, 126), (121, 122, 128, 127), (122, 123, 129, 128), (123, 210, 220, 129), (124, 125, 359, 360), (125, 126, 358, 359), (126, 127, 357, 358), (127, 128, 356, 357), (128, 129, 355, 356), (129, 220, 354, 355), (130, 131, 141, 140), (131, 132, 142, 141), (132, 133, 143, 142), (133, 134, 144, 143), (134, 135, 145, 144), (135, 136, 146, 145), (136, 137, 147, 146), (137, 138, 148, 147), (138, 139, 149, 148), (139, 0, 7, 149), (140, 141, 151, 150), (141, 142, 152, 151), (142, 143, 153, 152), (143, 144, 154, 153), (144, 145, 155, 154), (145, 146, 156, 155), (146, 147, 157, 156), (147, 148, 158, 157), (148, 149, 159, 158), (149, 7, 14, 159), (150, 151, 161, 160), (151, 152, 162, 161), (152, 153, 163, 162), (153, 154, 164, 163), (154, 155, 165, 164), (155, 156, 166, 165), (156, 157, 167, 166), (157, 158, 168, 167), (158, 159, 169, 168), (159, 14, 21, 169), (160, 161, 171, 170), (161, 162, 172, 171), (162, 163, 173, 172), (163, 164, 174, 173), (164, 165, 175, 174), (165, 166, 176, 175), (166, 167, 177, 176), (167, 168, 178, 177), (168, 169, 179, 178), (169, 21, 28, 179), (170, 171, 181, 180), (171, 172, 182, 181), (172, 173, 183, 182), (173, 174, 184, 183), (174, 175, 185, 184), (175, 176, 186, 185), (176, 177, 187, 186), (177, 178, 188, 187), (178, 179, 189, 188), (179, 28, 35, 189), (180, 181, 191, 190), (181, 182, 192, 191), (182, 183, 193, 192), (183, 184, 194, 193), (184, 185, 195, 194), (185, 186, 196, 195), (186, 187, 197, 196), (187, 188, 198, 197), (188, 189, 199, 198), (189, 35, 42, 199), (190, 191, 201, 200), (191, 192, 202, 201), (192, 193, 203, 202), (193, 194, 204, 203), (194, 195, 205, 204), (195, 196, 206, 205), (196, 197, 207, 206), (197, 198, 208, 207), (198, 199, 209, 208), (199, 42, 49, 209), (200, 201, 211, 210), (201, 202, 212, 211), (202, 203, 213, 212), (203, 204, 214, 213), (204, 205, 215, 214), (205, 206, 216, 215), (206, 207, 217, 216), (207, 208, 218, 217), (208, 209, 219, 218), (209, 49, 56, 219), (210, 211, 221, 220), (211, 212, 222, 221), (212, 213, 223, 222), (213, 214, 224, 223), (214, 215, 225, 224), (215, 216, 226, 225), (216, 217, 227, 226), (217, 218, 228, 227), (218, 219, 229, 228), (219, 56, 63, 229), (220, 221, 347, 354), (221, 222, 340, 347), (222, 223, 333, 340), (223, 224, 326, 333), (224, 225, 319, 326), (225, 226, 312, 319), (226, 227, 305, 312), (227, 228, 298, 305), (228, 229, 291, 298), (229, 63, 284, 291), (130, 75, 230, 131), (75, 74, 231, 230), (74, 73, 232, 231), (73, 72, 233, 232), (72, 71, 234, 233), (71, 70, 235, 234), (131, 230, 236, 132), (230, 231, 237, 236), (231, 232, 238, 237), (232, 233, 239, 238), (233, 234, 240, 239), (234, 235, 241, 240), (132, 236, 242, 133), (236, 237, 243, 242), (237, 238, 244, 243), (238, 239, 245, 244), (239, 240, 246, 245), (240, 241, 247, 246), (133, 242, 248, 134), (242, 243, 249, 248), (243, 244, 250, 249), (244, 245, 251, 250), (245, 246, 252, 251), (246, 247, 253, 252), (134, 248, 254, 135), (248, 249, 255, 254), (249, 250, 256, 255), (250, 251, 257, 256), (251, 252, 258, 257), (252, 253, 259, 258), (135, 254, 260, 136), (254, 255, 261, 260), (255, 256, 262, 261), (256, 257, 263, 262), (257, 258, 264, 263), (258, 259, 265, 264), (136, 260, 266, 137), (260, 261, 267, 266), (261, 262, 268, 267), (262, 263, 269, 268), (263, 264, 270, 269), (264, 265, 271, 270), (137, 266, 272, 138), (266, 267, 273, 272), (267, 268, 274, 273), (268, 269, 275, 274), (269, 270, 276, 275), (270, 271, 277, 276), (138, 272, 278, 139), (272, 273, 279, 278), (273, 274, 280, 279), (274, 275, 281, 280), (275, 276, 282, 281), (276, 277, 283, 282), (139, 278, 1, 0), (278, 279, 2, 1), (279, 280, 3, 2), (280, 281, 4, 3), (281, 282, 5, 4), (282, 283, 6, 5), (284, 285, 292, 291), (285, 286, 293, 292), (286, 287, 294, 293), (287, 288, 295, 294), (288, 289, 296, 295), (289, 290, 297, 296), (291, 292, 299, 298), (292, 293, 300, 299), (293, 294, 301, 300), (294, 295, 302, 301), (295, 296, 303, 302), (296, 297, 304, 303), (298, 299, 306, 305), (299, 300, 307, 306), (300, 301, 308, 307), (301, 302, 309, 308), (302, 303, 310, 309), (303, 304, 311, 310), (305, 306, 313, 312), (306, 307, 314, 313), (307, 308, 315, 314), (308, 309, 316, 315), (309, 310, 317, 316), (310, 311, 318, 317), (312, 313, 320, 319), (313, 314, 321, 320), (314, 315, 322, 321), (315, 316, 323, 322), (316, 317, 324, 323), (317, 318, 325, 324), (319, 320, 327, 326), (320, 321, 328, 327), (321, 322, 329, 328), (322, 323, 330, 329), (323, 324, 331, 330), (324, 325, 332, 331), (326, 327, 334, 333), (327, 328, 335, 334), (328, 329, 336, 335), (329, 330, 337, 336), (330, 331, 338, 337), (331, 332, 339, 338), (333, 334, 341, 340), (334, 335, 342, 341), (335, 336, 343, 342), (336, 337, 344, 343), (337, 338, 345, 344), (338, 339, 346, 345), (340, 341, 348, 347), (341, 342, 349, 348), (342, 343, 350, 349), (343, 344, 351, 350), (344, 345, 352, 351), (345, 346, 353, 352), (347, 348, 355, 354), (348, 349, 356, 355), (349, 350, 357, 356), (350, 351, 358, 357), (351, 352, 359, 358), (352, 353, 360, 359), (360, 353, 346, 339, 332, 325, 318, 311, 304, 297, 290, 69, 62, 55, 48, 41, 34, 27, 20, 13, 6, 283, 277, 271, 265, 259, 253, 247, 241, 235, 70, 76, 82, 88, 94, 100, 106, 112, 118, 124)])
me_roundcube_001.polygons.foreach_set('use_smooth', [True] * 341)
me_roundcube_001.materials.append(mat_material_002)
me_roundcube_001.update()

# ---- objects
ob_roundcube = bpy.data.objects.new('Roundcube', me_roundcube)
ob_roundcube_001 = bpy.data.objects.new('Roundcube.001', me_roundcube_001)

# ---- transforms, parenting, visibility, modifiers, constraints
ob_roundcube.location = (0.0, 0.0, 0.0)
_m = ob_roundcube.modifiers.new('Auto Smooth', 'NODES')
_m.node_group = ng_auto_smooth
_gi = [s.identifier for s in ng_auto_smooth.interface.items_tree if s.item_type == 'SOCKET' and s.in_out == 'INPUT']
_m[_gi[1]] = 0.5236  # Angle
ob_roundcube_001.location = (0.0, 0.0, 0.0)
ob_roundcube_001.rotation_euler = (0.0, -0.0, 3.142)
ob_roundcube_001.scale = (1.043, 1.043, 1.043)
_m = ob_roundcube_001.modifiers.new('Auto Smooth', 'NODES')
_m.node_group = ng_auto_smooth
_gi = [s.identifier for s in ng_auto_smooth.interface.items_tree if s.item_type == 'SOCKET' and s.in_out == 'INPUT']
_m[_gi[1]] = 0.5236  # Angle

# ---- collection membership
col_collection.objects.link(ob_roundcube)
col_collection.objects.link(ob_roundcube_001)

# ---- scene / render settings (as saved in the file)
scene.frame_start = 1; scene.frame_end = 250; scene.frame_set(1)
scene.render.engine = 'BLENDER_EEVEE_NEXT'
scene.cycles.sampling_pattern = 'TABULATED_SOBOL'
scene.cycles.use_light_tree = False
scene.view_settings.view_transform = 'Filmic'
bpy.context.view_layer.update()

# ---- added for rendering (the .blend has no active camera and no usable light): camera, sun
cam_auto = bpy.data.cameras.new('AutoCamera')
cam_auto.lens = 50.0
cam_auto.sensor_width = 36.0
cam_auto.clip_end = 1000.0
ob_auto_camera = bpy.data.objects.new('AutoCamera', cam_auto)
scene.collection.objects.link(ob_auto_camera)
ob_auto_camera.location = (6.01963, -7.2978, 4.8652)
ob_auto_camera.rotation_euler = (1.09748, -7.21219e-08, 0.694738)
scene.camera = ob_auto_camera
light_auto_sun = bpy.data.lights.new('AutoSun', 'SUN')
light_auto_sun.energy = 3.0
light_auto_sun.angle = 0.0523599
ob_auto_sun = bpy.data.objects.new('AutoSun', light_auto_sun)
scene.collection.objects.link(ob_auto_sun)
ob_auto_sun.rotation_euler = (0.872665, 0.174533, 0.523599)
bpy.context.view_layer.update()
